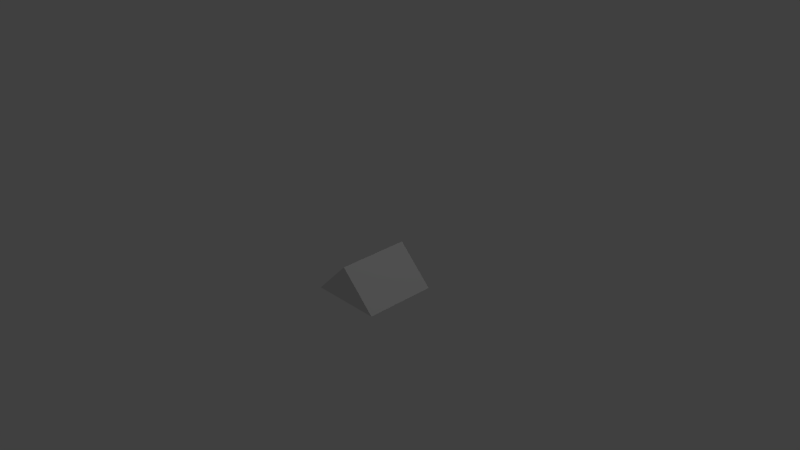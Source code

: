 # Source: pyramid_halfheight_connected_straight.blend  (saved by Blender 2.69.0; exported with 4.5.12 LTS)
import bpy
from mathutils import Matrix  # noqa: F401  (used for matrix-valued properties, if any)

bpy.ops.wm.read_factory_settings(use_empty=True)
scene = bpy.context.scene
scene.name = 'Scene'

# ---- collections
col_collection_1 = bpy.data.collections.new('Collection 1'); scene.collection.children.link(col_collection_1)

# ---- world
world_world = bpy.data.worlds.new('World'); scene.world = world_world
world_world.color = (0.05088, 0.05088, 0.05088)
world_world.use_sun_shadow = False
world_world.sun_shadow_jitter_overblur = 0.0
world_world.cycles.sampling_method = 'MANUAL'
world_world.cycles.sample_map_resolution = 256

# ---- cameras
cam_camera = bpy.data.cameras.new('Camera')
cam_camera.clip_end = 100.0
cam_camera.lens = 35.0
cam_camera.sensor_width = 32.0
cam_camera.sensor_height = 18.0
cam_camera.ortho_scale = 7.314
cam_camera.dof.focus_distance = 0.0
cam_camera.dof.aperture_fstop = 128.0

# ---- lights
light_point = bpy.data.lights.new('Point', 'POINT')
light_point.transmission_factor = 0.0
light_point.energy = 100.0
light_point.shadow_buffer_clip_start = 0.5
light_point.shadow_soft_size = 0.1
light_point.shadow_maximum_resolution = 0.006
light_point.use_absolute_resolution = True
light_point.cycles.use_multiple_importance_sampling = False
light_lamp = bpy.data.lights.new('Lamp', 'POINT')
light_lamp.transmission_factor = 0.0
light_lamp.cutoff_distance = 30.0
light_lamp.energy = 100.0
light_lamp.shadow_buffer_clip_start = 1.001
light_lamp.shadow_soft_size = 0.1
light_lamp.shadow_maximum_resolution = 0.006
light_lamp.use_absolute_resolution = True
light_lamp.cycles.use_multiple_importance_sampling = False

# ---- meshes
me_cone = bpy.data.meshes.new('Cone')
me_cone.from_pydata([(3.874e-07, 1.414, -1.0), (0.0, 0.0, 0.0), (1.414, -4.321e-07, -1.0), (-3.576e-07, -1.414, -1.0), (-1.414, 4.47e-07, -1.0), (-0.7071, 0.7071, 0.0), (0.7071, -0.7071, 0.0)], [], [(3, 1, 4), (0, 1, 2), (1, 0, 5), (2, 1, 6), (0, 2, 3, 4), (0, 4, 5), (4, 1, 5), (3, 6, 1), (3, 2, 6)])
_uv = me_cone.uv_layers.new(name='UVMap')
_uv.uv.foreach_set('vector', [0.25, 0.3333, 0.125, 0.5, 0.0, 0.3333, 0.75, 0.3333, 0.625, 0.5, 0.5, 0.3333, 0.625, 0.5, 0.75, 0.3333, 0.75, 0.5, 0.5, 0.3333, 0.625, 0.5, 0.5, 0.5, 0.5, 0.0, 0.5, 0.3333, 0.25, 0.3333, 0.25, 0.0, 0.75, 0.3333, 1.0, 0.3333, 0.875, 0.5, 0.0, 0.3333, 0.125, 0.5, 0.0, 0.5, 0.25, 0.3333, 0.25, 0.5, 0.125, 0.5, 0.25, 0.3333, 0.5, 0.3333, 0.375, 0.5])
me_cone.use_remesh_preserve_volume = False
me_cone.use_remesh_preserve_attributes = False
me_cone.use_mirror_vertex_groups = False
me_cone.update()

# ---- objects
ob_point = bpy.data.objects.new('Point', light_point)
ob_cone = bpy.data.objects.new('Cone', me_cone)
ob_lamp = bpy.data.objects.new('Lamp', light_lamp)
ob_camera = bpy.data.objects.new('Camera', cam_camera)

# ---- transforms, parenting, visibility, modifiers, constraints
ob_point.location = (-2.575, 2.568, -2.125)
ob_point.lineart.crease_threshold = 0.0
ob_cone.location = (0.0, 0.0, 0.0)
ob_cone.rotation_euler = (0.0, 0.0, 2.356)
ob_cone.scale = (0.5, 0.5, 0.5)
ob_cone.lineart.crease_threshold = 0.0
ob_lamp.location = (4.076, 1.005, 5.904)
ob_lamp.rotation_euler = (0.6503, 0.05522, 1.866)
ob_lamp.lock_rotations_4d = False
ob_lamp.empty_display_type = 'ARROWS'
ob_lamp.color = (0.0, 0.0, 0.0, 0.0)
ob_lamp.lineart.crease_threshold = 0.0
ob_camera.location = (7.481, -6.508, 5.344)
ob_camera.rotation_euler = (1.109, 0.01082, 0.8149)
ob_camera.lock_rotations_4d = False
ob_camera.empty_display_type = 'ARROWS'
ob_camera.color = (0.0, 0.0, 0.0, 0.0)
ob_camera.display_type = 'WIRE'
ob_camera.lineart.crease_threshold = 0.0

# ---- collection membership
col_collection_1.objects.link(ob_point)
col_collection_1.objects.link(ob_cone)
col_collection_1.objects.link(ob_lamp)
col_collection_1.objects.link(ob_camera)

# ---- scene / render settings (as saved in the file)
scene.camera = ob_camera
scene.frame_start = 1; scene.frame_end = 250; scene.frame_set(1)
scene.render.engine = 'BLENDER_EEVEE_NEXT'
scene.render.image_settings.compression = 90
scene.render.resolution_percentage = 50
scene.render.dither_intensity = 0.0
scene.cycles.use_denoising = False
scene.cycles.samples = 10
scene.cycles.sampling_pattern = 'TABULATED_SOBOL'
scene.cycles.light_sampling_threshold = 0.0
scene.cycles.use_adaptive_sampling = False
scene.cycles.use_light_tree = False
scene.cycles.blur_glossy = 0.0
scene.cycles.volume_bounces = 1
scene.cycles.pixel_filter_type = 'GAUSSIAN'
scene.cycles.sample_clamp_indirect = 0.0
scene.view_settings.view_transform = 'Standard'
bpy.context.view_layer.update()
